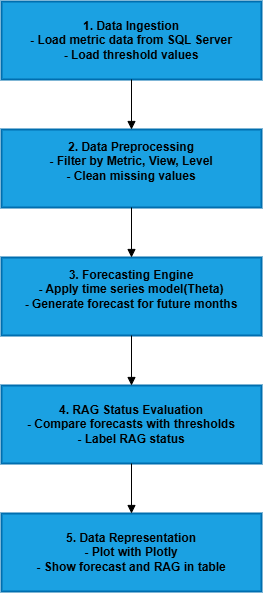

The diagram above was exported from draw.io. Its source (the exported page's mxGraphModel, read from the mxfile embedded in the PNG):
<mxGraphModel dx="1228" dy="661" grid="1" gridSize="10" guides="1" tooltips="1" connect="1" arrows="1" fold="1" page="1" pageScale="1" pageWidth="827" pageHeight="1169" math="0" shadow="0">
  <root>
    <mxCell id="0" />
    <mxCell id="1" parent="0" />
    <mxCell id="VVrND9s0AaudUDaUgmWP-1" value="1. Data Ingestion&#10;- Load metric data from SQL Server&#10;- Load threshold values" style="whiteSpace=wrap;strokeWidth=2;fillColor=#1ba1e2;fontColor=#000000;strokeColor=#006EAF;fontStyle=1" vertex="1" parent="1">
      <mxGeometry x="260" y="90" width="260" height="78" as="geometry" />
    </mxCell>
    <mxCell id="VVrND9s0AaudUDaUgmWP-2" value="2. Data Preprocessing&#10;- Filter by Metric, View, Level&#10;- Clean missing values&#10;" style="whiteSpace=wrap;strokeWidth=2;fillColor=#1ba1e2;fontColor=#000000;strokeColor=#006EAF;fontStyle=1" vertex="1" parent="1">
      <mxGeometry x="260" y="218" width="260" height="78" as="geometry" />
    </mxCell>
    <mxCell id="VVrND9s0AaudUDaUgmWP-3" value="3. Forecasting Engine&#10;- Apply time series model(Theta)&#10;- Generate forecast for future months&#10;" style="whiteSpace=wrap;strokeWidth=2;fillColor=#1ba1e2;fontColor=#000000;strokeColor=#006EAF;fontStyle=1" vertex="1" parent="1">
      <mxGeometry x="260" y="346" width="260" height="78" as="geometry" />
    </mxCell>
    <mxCell id="VVrND9s0AaudUDaUgmWP-4" value="4. RAG Status Evaluation&#10;- Compare forecasts with thresholds&#10;- Label RAG status" style="whiteSpace=wrap;strokeWidth=2;fillColor=#1ba1e2;fontColor=#000000;strokeColor=#006EAF;fontStyle=1" vertex="1" parent="1">
      <mxGeometry x="260" y="474" width="260" height="78" as="geometry" />
    </mxCell>
    <mxCell id="VVrND9s0AaudUDaUgmWP-5" value="5. Data Representation&#10;- Plot with Plotly&#10;- Show forecast and RAG in table" style="whiteSpace=wrap;strokeWidth=2;fillColor=#1ba1e2;fontColor=#000000;strokeColor=#006EAF;fontStyle=1" vertex="1" parent="1">
      <mxGeometry x="260" y="602" width="260" height="78" as="geometry" />
    </mxCell>
    <mxCell id="VVrND9s0AaudUDaUgmWP-6" value="" style="curved=1;startArrow=none;endArrow=block;exitX=0.5;exitY=1;entryX=0.5;entryY=0;rounded=0;fontColor=default;" edge="1" parent="1" source="VVrND9s0AaudUDaUgmWP-1" target="VVrND9s0AaudUDaUgmWP-2">
      <mxGeometry relative="1" as="geometry">
        <Array as="points" />
      </mxGeometry>
    </mxCell>
    <mxCell id="VVrND9s0AaudUDaUgmWP-7" value="" style="curved=1;startArrow=none;endArrow=block;exitX=0.5;exitY=1;entryX=0.5;entryY=0;rounded=0;fontColor=default;" edge="1" parent="1" source="VVrND9s0AaudUDaUgmWP-2" target="VVrND9s0AaudUDaUgmWP-3">
      <mxGeometry relative="1" as="geometry">
        <Array as="points" />
      </mxGeometry>
    </mxCell>
    <mxCell id="VVrND9s0AaudUDaUgmWP-8" value="" style="curved=1;startArrow=none;endArrow=block;exitX=0.5;exitY=1;entryX=0.5;entryY=0;rounded=0;fontColor=default;" edge="1" parent="1" source="VVrND9s0AaudUDaUgmWP-3" target="VVrND9s0AaudUDaUgmWP-4">
      <mxGeometry relative="1" as="geometry">
        <Array as="points" />
      </mxGeometry>
    </mxCell>
    <mxCell id="VVrND9s0AaudUDaUgmWP-9" value="" style="curved=1;startArrow=none;endArrow=block;exitX=0.5;exitY=1;entryX=0.5;entryY=0;rounded=0;fontColor=default;" edge="1" parent="1" source="VVrND9s0AaudUDaUgmWP-4" target="VVrND9s0AaudUDaUgmWP-5">
      <mxGeometry relative="1" as="geometry">
        <Array as="points" />
      </mxGeometry>
    </mxCell>
  </root>
</mxGraphModel>